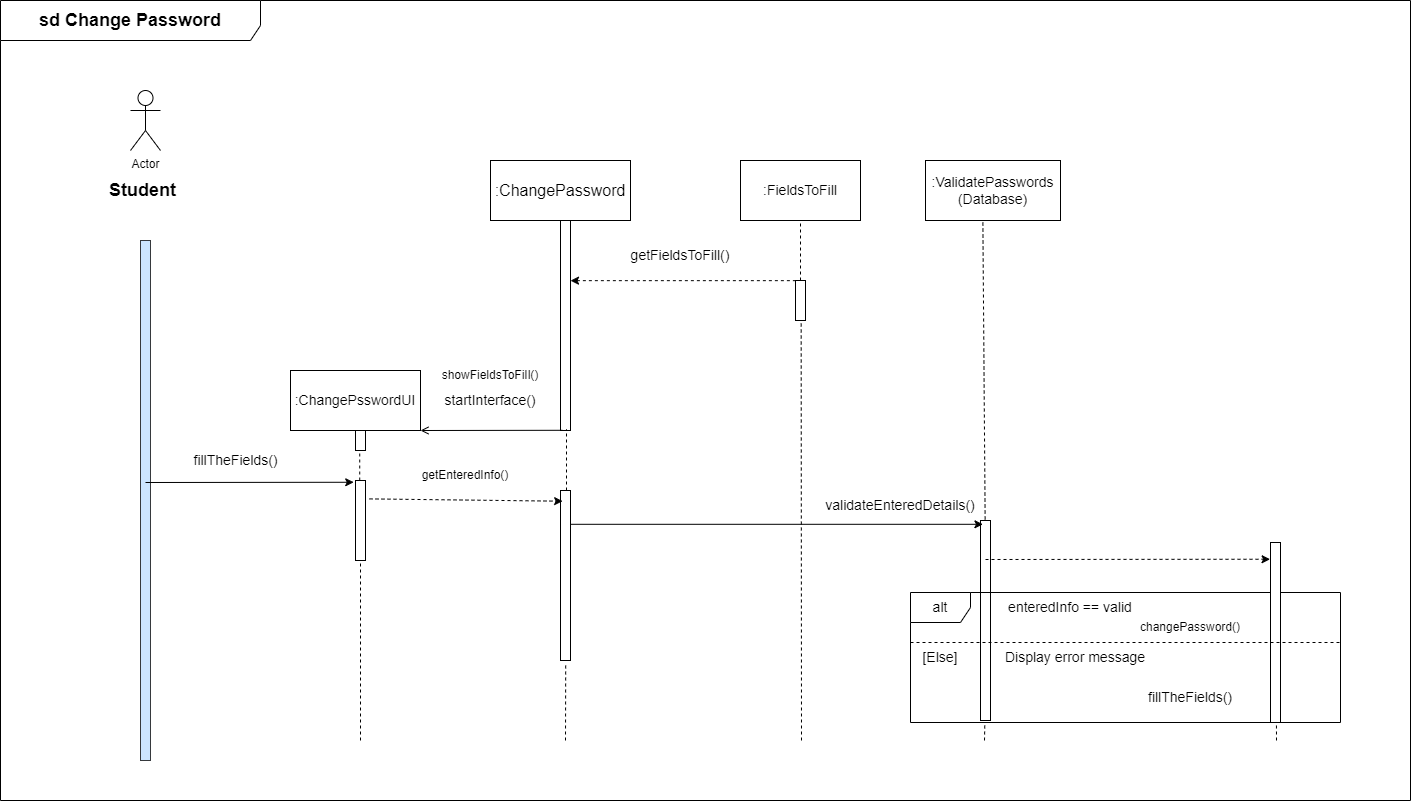

The diagram above was exported from draw.io. Its source (the exported page's mxGraphModel, read from the mxfile embedded in the PNG):
<mxGraphModel dx="2577" dy="2110" grid="1" gridSize="10" guides="1" tooltips="1" connect="1" arrows="1" fold="1" page="1" pageScale="1" pageWidth="850" pageHeight="1100" math="0" shadow="0">
  <root>
    <mxCell id="0" />
    <mxCell id="1" parent="0" />
    <mxCell id="ITZ5q__YaqDOFG8qlr_B-1" value="" style="html=1;points=[];perimeter=orthogonalPerimeter;labelBackgroundColor=#FFFFFF;fillColor=#cce5ff;strokeColor=#36393d;" vertex="1" parent="1">
      <mxGeometry x="90" y="160" width="10" height="520" as="geometry" />
    </mxCell>
    <mxCell id="ITZ5q__YaqDOFG8qlr_B-2" value="Actor" style="shape=umlActor;verticalLabelPosition=bottom;verticalAlign=top;html=1;outlineConnect=0;labelBackgroundColor=#FFFFFF;fillColor=none;" vertex="1" parent="1">
      <mxGeometry x="80" y="10" width="30" height="60" as="geometry" />
    </mxCell>
    <mxCell id="ITZ5q__YaqDOFG8qlr_B-3" value="&lt;span style=&quot;font-size: 18px;&quot;&gt;&lt;b&gt;Student&lt;/b&gt;&lt;/span&gt;" style="text;html=1;strokeColor=none;fillColor=none;align=center;verticalAlign=middle;whiteSpace=wrap;rounded=0;labelBackgroundColor=#FFFFFF;" vertex="1" parent="1">
      <mxGeometry x="10" y="95" width="165" height="30" as="geometry" />
    </mxCell>
    <mxCell id="ITZ5q__YaqDOFG8qlr_B-4" value="&lt;font size=&quot;3&quot;&gt;:ChangePassword&lt;/font&gt;" style="rounded=0;whiteSpace=wrap;html=1;labelBackgroundColor=#FFFFFF;fontSize=18;fillColor=none;" vertex="1" parent="1">
      <mxGeometry x="440" y="80" width="140" height="60" as="geometry" />
    </mxCell>
    <mxCell id="ITZ5q__YaqDOFG8qlr_B-5" value=":FieldsToFill" style="rounded=0;whiteSpace=wrap;html=1;labelBackgroundColor=#FFFFFF;fontSize=14;fillColor=none;" vertex="1" parent="1">
      <mxGeometry x="690" y="80" width="120" height="60" as="geometry" />
    </mxCell>
    <mxCell id="ITZ5q__YaqDOFG8qlr_B-6" value=":ValidatePasswords&lt;br&gt;(Database)" style="rounded=0;whiteSpace=wrap;html=1;labelBackgroundColor=#FFFFFF;fontSize=14;fillColor=none;" vertex="1" parent="1">
      <mxGeometry x="875" y="80" width="135" height="60" as="geometry" />
    </mxCell>
    <mxCell id="ITZ5q__YaqDOFG8qlr_B-7" value=":ChangePsswordUI" style="rounded=0;whiteSpace=wrap;html=1;labelBackgroundColor=#FFFFFF;fontSize=14;fillColor=none;" vertex="1" parent="1">
      <mxGeometry x="240" y="290" width="130" height="60" as="geometry" />
    </mxCell>
    <mxCell id="ITZ5q__YaqDOFG8qlr_B-8" style="edgeStyle=orthogonalEdgeStyle;rounded=0;orthogonalLoop=1;jettySize=auto;html=1;exitX=0.5;exitY=1;exitDx=0;exitDy=0;labelBackgroundColor=#000000;labelBorderColor=default;fontSize=14;" edge="1" parent="1" source="ITZ5q__YaqDOFG8qlr_B-7" target="ITZ5q__YaqDOFG8qlr_B-7">
      <mxGeometry relative="1" as="geometry" />
    </mxCell>
    <mxCell id="ITZ5q__YaqDOFG8qlr_B-9" value="" style="html=1;points=[];perimeter=orthogonalPerimeter;labelBackgroundColor=#FFFFFF;fontSize=14;fillColor=none;" vertex="1" parent="1">
      <mxGeometry x="305" y="350" width="10" height="20" as="geometry" />
    </mxCell>
    <mxCell id="ITZ5q__YaqDOFG8qlr_B-10" value="" style="html=1;points=[];perimeter=orthogonalPerimeter;labelBackgroundColor=#FFFFFF;fontSize=14;fillColor=none;" vertex="1" parent="1">
      <mxGeometry x="305" y="400" width="10" height="80" as="geometry" />
    </mxCell>
    <mxCell id="ITZ5q__YaqDOFG8qlr_B-11" value="" style="html=1;points=[];perimeter=orthogonalPerimeter;labelBackgroundColor=#FFFFFF;fontSize=14;fillColor=none;" vertex="1" parent="1">
      <mxGeometry x="510" y="140" width="10" height="210" as="geometry" />
    </mxCell>
    <mxCell id="ITZ5q__YaqDOFG8qlr_B-12" value="" style="html=1;points=[];perimeter=orthogonalPerimeter;labelBackgroundColor=#FFFFFF;fontSize=14;fillColor=none;" vertex="1" parent="1">
      <mxGeometry x="745" y="200" width="10" height="40" as="geometry" />
    </mxCell>
    <mxCell id="ITZ5q__YaqDOFG8qlr_B-13" value="" style="endArrow=none;html=1;rounded=0;labelBackgroundColor=#000000;labelBorderColor=default;fontSize=14;entryX=0.014;entryY=0.004;entryDx=0;entryDy=0;entryPerimeter=0;startArrow=classic;startFill=1;endFill=0;dashed=1;" edge="1" parent="1" source="ITZ5q__YaqDOFG8qlr_B-11" target="ITZ5q__YaqDOFG8qlr_B-12">
      <mxGeometry width="50" height="50" relative="1" as="geometry">
        <mxPoint x="520" y="200" as="sourcePoint" />
        <mxPoint x="680" y="360" as="targetPoint" />
      </mxGeometry>
    </mxCell>
    <mxCell id="ITZ5q__YaqDOFG8qlr_B-14" value="getFieldsToFill()" style="text;html=1;strokeColor=none;fillColor=none;align=center;verticalAlign=middle;whiteSpace=wrap;rounded=0;labelBackgroundColor=#FFFFFF;fontSize=14;" vertex="1" parent="1">
      <mxGeometry x="600" y="160" width="60" height="30" as="geometry" />
    </mxCell>
    <mxCell id="ITZ5q__YaqDOFG8qlr_B-15" value="" style="endArrow=open;html=1;rounded=0;labelBackgroundColor=#000000;labelBorderColor=default;fontSize=14;entryX=1;entryY=1;entryDx=0;entryDy=0;exitX=0.2;exitY=0.999;exitDx=0;exitDy=0;exitPerimeter=0;endFill=0;" edge="1" parent="1" source="ITZ5q__YaqDOFG8qlr_B-11" target="ITZ5q__YaqDOFG8qlr_B-7">
      <mxGeometry width="50" height="50" relative="1" as="geometry">
        <mxPoint x="380" y="410" as="sourcePoint" />
        <mxPoint x="430" y="360" as="targetPoint" />
      </mxGeometry>
    </mxCell>
    <mxCell id="ITZ5q__YaqDOFG8qlr_B-16" value="startInterface()" style="text;html=1;strokeColor=none;fillColor=none;align=center;verticalAlign=middle;whiteSpace=wrap;rounded=0;labelBackgroundColor=#FFFFFF;fontSize=14;" vertex="1" parent="1">
      <mxGeometry x="410" y="305" width="60" height="30" as="geometry" />
    </mxCell>
    <mxCell id="ITZ5q__YaqDOFG8qlr_B-17" value="fillTheFields()" style="text;html=1;align=center;verticalAlign=middle;resizable=0;points=[];autosize=1;strokeColor=none;fillColor=none;fontSize=14;" vertex="1" parent="1">
      <mxGeometry x="130" y="365" width="110" height="30" as="geometry" />
    </mxCell>
    <mxCell id="ITZ5q__YaqDOFG8qlr_B-18" value="" style="endArrow=classic;html=1;rounded=0;labelBackgroundColor=#000000;labelBorderColor=default;fontSize=14;entryX=-0.178;entryY=0.022;entryDx=0;entryDy=0;entryPerimeter=0;" edge="1" parent="1" target="ITZ5q__YaqDOFG8qlr_B-10">
      <mxGeometry width="50" height="50" relative="1" as="geometry">
        <mxPoint x="95" y="402" as="sourcePoint" />
        <mxPoint x="390" y="460" as="targetPoint" />
      </mxGeometry>
    </mxCell>
    <mxCell id="ITZ5q__YaqDOFG8qlr_B-19" value="" style="html=1;points=[];perimeter=orthogonalPerimeter;labelBackgroundColor=#FFFFFF;fontSize=14;fillColor=none;" vertex="1" parent="1">
      <mxGeometry x="930" y="440" width="10" height="200" as="geometry" />
    </mxCell>
    <mxCell id="ITZ5q__YaqDOFG8qlr_B-20" value="" style="endArrow=classic;html=1;rounded=0;labelBackgroundColor=#000000;labelBorderColor=default;fontSize=14;entryX=0.244;entryY=0.019;entryDx=0;entryDy=0;entryPerimeter=0;" edge="1" parent="1" source="ITZ5q__YaqDOFG8qlr_B-25" target="ITZ5q__YaqDOFG8qlr_B-19">
      <mxGeometry width="50" height="50" relative="1" as="geometry">
        <mxPoint x="320" y="422" as="sourcePoint" />
        <mxPoint x="1190" y="450" as="targetPoint" />
      </mxGeometry>
    </mxCell>
    <mxCell id="ITZ5q__YaqDOFG8qlr_B-21" value="alt" style="shape=umlFrame;whiteSpace=wrap;html=1;labelBackgroundColor=#FFFFFF;fontSize=14;fillColor=none;" vertex="1" parent="1">
      <mxGeometry x="860" y="512" width="430" height="130" as="geometry" />
    </mxCell>
    <mxCell id="ITZ5q__YaqDOFG8qlr_B-22" value="enteredInfo == valid" style="text;html=1;strokeColor=none;fillColor=none;align=center;verticalAlign=middle;whiteSpace=wrap;rounded=0;labelBackgroundColor=#FFFFFF;fontSize=14;" vertex="1" parent="1">
      <mxGeometry x="950" y="512" width="140" height="30" as="geometry" />
    </mxCell>
    <mxCell id="ITZ5q__YaqDOFG8qlr_B-23" value="[Else]" style="text;html=1;strokeColor=none;fillColor=none;align=center;verticalAlign=middle;whiteSpace=wrap;rounded=0;labelBackgroundColor=#FFFFFF;fontSize=14;" vertex="1" parent="1">
      <mxGeometry x="860" y="562" width="60" height="30" as="geometry" />
    </mxCell>
    <mxCell id="ITZ5q__YaqDOFG8qlr_B-24" value="fillTheFields()" style="text;html=1;strokeColor=none;fillColor=none;align=center;verticalAlign=middle;whiteSpace=wrap;rounded=0;labelBackgroundColor=#FFFFFF;fontSize=14;" vertex="1" parent="1">
      <mxGeometry x="1110" y="602" width="60" height="30" as="geometry" />
    </mxCell>
    <mxCell id="ITZ5q__YaqDOFG8qlr_B-25" value="" style="html=1;points=[];perimeter=orthogonalPerimeter;labelBackgroundColor=#FFFFFF;fontSize=14;fillColor=none;" vertex="1" parent="1">
      <mxGeometry x="510" y="410" width="10" height="170" as="geometry" />
    </mxCell>
    <mxCell id="ITZ5q__YaqDOFG8qlr_B-26" value="validateEnteredDetails()" style="text;html=1;strokeColor=none;fillColor=none;align=center;verticalAlign=middle;whiteSpace=wrap;rounded=0;labelBackgroundColor=#FFFFFF;fontSize=14;" vertex="1" parent="1">
      <mxGeometry x="820" y="410" width="60" height="30" as="geometry" />
    </mxCell>
    <mxCell id="ITZ5q__YaqDOFG8qlr_B-27" value="" style="endArrow=none;dashed=1;html=1;rounded=0;entryX=0.423;entryY=1.096;entryDx=0;entryDy=0;entryPerimeter=0;" edge="1" parent="1" source="ITZ5q__YaqDOFG8qlr_B-10" target="ITZ5q__YaqDOFG8qlr_B-9">
      <mxGeometry width="50" height="50" relative="1" as="geometry">
        <mxPoint x="265" y="430" as="sourcePoint" />
        <mxPoint x="315" y="380" as="targetPoint" />
      </mxGeometry>
    </mxCell>
    <mxCell id="ITZ5q__YaqDOFG8qlr_B-28" value="" style="endArrow=none;dashed=1;html=1;rounded=0;" edge="1" parent="1">
      <mxGeometry width="50" height="50" relative="1" as="geometry">
        <mxPoint x="310" y="660" as="sourcePoint" />
        <mxPoint x="310" y="480" as="targetPoint" />
      </mxGeometry>
    </mxCell>
    <mxCell id="ITZ5q__YaqDOFG8qlr_B-29" value="" style="endArrow=classic;dashed=1;html=1;rounded=0;exitX=1.4;exitY=0.23;exitDx=0;exitDy=0;exitPerimeter=0;entryX=0.214;entryY=0.063;entryDx=0;entryDy=0;entryPerimeter=0;endFill=1;" edge="1" parent="1" source="ITZ5q__YaqDOFG8qlr_B-10" target="ITZ5q__YaqDOFG8qlr_B-25">
      <mxGeometry width="50" height="50" relative="1" as="geometry">
        <mxPoint x="590" y="500" as="sourcePoint" />
        <mxPoint x="640" y="450" as="targetPoint" />
      </mxGeometry>
    </mxCell>
    <mxCell id="ITZ5q__YaqDOFG8qlr_B-30" value="" style="endArrow=classic;dashed=1;html=1;rounded=0;endFill=1;entryX=-0.043;entryY=0.093;entryDx=0;entryDy=0;entryPerimeter=0;" edge="1" parent="1" target="ITZ5q__YaqDOFG8qlr_B-32">
      <mxGeometry width="50" height="50" relative="1" as="geometry">
        <mxPoint x="935" y="479.00000000000045" as="sourcePoint" />
        <mxPoint x="1225" y="486" as="targetPoint" />
      </mxGeometry>
    </mxCell>
    <mxCell id="ITZ5q__YaqDOFG8qlr_B-31" value="getEnteredInfo()" style="text;html=1;strokeColor=none;fillColor=none;align=center;verticalAlign=middle;whiteSpace=wrap;rounded=0;" vertex="1" parent="1">
      <mxGeometry x="385" y="380" width="60" height="30" as="geometry" />
    </mxCell>
    <mxCell id="ITZ5q__YaqDOFG8qlr_B-32" value="" style="html=1;points=[];perimeter=orthogonalPerimeter;" vertex="1" parent="1">
      <mxGeometry x="1220" y="462" width="10" height="180" as="geometry" />
    </mxCell>
    <mxCell id="ITZ5q__YaqDOFG8qlr_B-33" value="Display error message" style="text;html=1;strokeColor=none;fillColor=none;align=center;verticalAlign=middle;whiteSpace=wrap;rounded=0;labelBackgroundColor=#FFFFFF;fontSize=14;" vertex="1" parent="1">
      <mxGeometry x="940" y="562" width="170" height="30" as="geometry" />
    </mxCell>
    <mxCell id="ITZ5q__YaqDOFG8qlr_B-34" value="" style="endArrow=none;dashed=1;html=1;rounded=0;exitX=0;exitY=0;exitDx=0;exitDy=0;" edge="1" parent="1" source="ITZ5q__YaqDOFG8qlr_B-23">
      <mxGeometry width="50" height="50" relative="1" as="geometry">
        <mxPoint x="915" y="577" as="sourcePoint" />
        <mxPoint x="1290" y="562" as="targetPoint" />
      </mxGeometry>
    </mxCell>
    <mxCell id="ITZ5q__YaqDOFG8qlr_B-35" value="" style="endArrow=none;dashed=1;html=1;rounded=0;entryX=0.52;entryY=1.019;entryDx=0;entryDy=0;entryPerimeter=0;" edge="1" parent="1" target="ITZ5q__YaqDOFG8qlr_B-25">
      <mxGeometry width="50" height="50" relative="1" as="geometry">
        <mxPoint x="515" y="660" as="sourcePoint" />
        <mxPoint x="600" y="530" as="targetPoint" />
      </mxGeometry>
    </mxCell>
    <mxCell id="ITZ5q__YaqDOFG8qlr_B-36" value="" style="endArrow=none;dashed=1;html=1;rounded=0;entryX=0.6;entryY=0.996;entryDx=0;entryDy=0;entryPerimeter=0;" edge="1" parent="1" source="ITZ5q__YaqDOFG8qlr_B-25" target="ITZ5q__YaqDOFG8qlr_B-11">
      <mxGeometry width="50" height="50" relative="1" as="geometry">
        <mxPoint x="470" y="410" as="sourcePoint" />
        <mxPoint x="520" y="360" as="targetPoint" />
      </mxGeometry>
    </mxCell>
    <mxCell id="ITZ5q__YaqDOFG8qlr_B-37" value="" style="endArrow=none;dashed=1;html=1;rounded=0;entryX=0.567;entryY=1;entryDx=0;entryDy=0;entryPerimeter=0;" edge="1" parent="1" target="ITZ5q__YaqDOFG8qlr_B-12">
      <mxGeometry width="50" height="50" relative="1" as="geometry">
        <mxPoint x="751" y="660" as="sourcePoint" />
        <mxPoint x="760" y="270" as="targetPoint" />
      </mxGeometry>
    </mxCell>
    <mxCell id="ITZ5q__YaqDOFG8qlr_B-38" value="" style="endArrow=none;dashed=1;html=1;rounded=0;entryX=0.5;entryY=1;entryDx=0;entryDy=0;" edge="1" parent="1" target="ITZ5q__YaqDOFG8qlr_B-5">
      <mxGeometry width="50" height="50" relative="1" as="geometry">
        <mxPoint x="750" y="200" as="sourcePoint" />
        <mxPoint x="740" y="150" as="targetPoint" />
      </mxGeometry>
    </mxCell>
    <mxCell id="ITZ5q__YaqDOFG8qlr_B-39" value="" style="endArrow=none;dashed=1;html=1;rounded=0;exitX=0.464;exitY=-0.005;exitDx=0;exitDy=0;exitPerimeter=0;entryX=0.425;entryY=1.017;entryDx=0;entryDy=0;entryPerimeter=0;" edge="1" parent="1" source="ITZ5q__YaqDOFG8qlr_B-19" target="ITZ5q__YaqDOFG8qlr_B-6">
      <mxGeometry width="50" height="50" relative="1" as="geometry">
        <mxPoint x="900" y="335" as="sourcePoint" />
        <mxPoint x="935" y="150" as="targetPoint" />
      </mxGeometry>
    </mxCell>
    <mxCell id="ITZ5q__YaqDOFG8qlr_B-40" value="showFieldsToFiIl()" style="text;html=1;strokeColor=none;fillColor=none;align=center;verticalAlign=middle;whiteSpace=wrap;rounded=0;" vertex="1" parent="1">
      <mxGeometry x="410" y="280" width="60" height="30" as="geometry" />
    </mxCell>
    <mxCell id="ITZ5q__YaqDOFG8qlr_B-41" value="changePassword()" style="text;html=1;strokeColor=none;fillColor=none;align=center;verticalAlign=middle;whiteSpace=wrap;rounded=0;" vertex="1" parent="1">
      <mxGeometry x="1110" y="532" width="60" height="30" as="geometry" />
    </mxCell>
    <mxCell id="ITZ5q__YaqDOFG8qlr_B-42" value="&lt;font style=&quot;font-size: 18px;&quot;&gt;&lt;b&gt;sd Change Password&lt;br&gt;&lt;/b&gt;&lt;/font&gt;" style="shape=umlFrame;whiteSpace=wrap;html=1;width=260;height=40;" vertex="1" parent="1">
      <mxGeometry x="-50" y="-80" width="1410" height="800" as="geometry" />
    </mxCell>
    <mxCell id="ITZ5q__YaqDOFG8qlr_B-43" value="" style="endArrow=none;dashed=1;html=1;rounded=0;entryX=0.851;entryY=0.996;entryDx=0;entryDy=0;entryPerimeter=0;" edge="1" parent="1" target="ITZ5q__YaqDOFG8qlr_B-21">
      <mxGeometry width="50" height="50" relative="1" as="geometry">
        <mxPoint x="1225.9999999999995" y="660" as="sourcePoint" />
        <mxPoint x="1240" y="692" as="targetPoint" />
      </mxGeometry>
    </mxCell>
    <mxCell id="ITZ5q__YaqDOFG8qlr_B-44" value="" style="endArrow=none;dashed=1;html=1;rounded=0;entryX=0.851;entryY=0.996;entryDx=0;entryDy=0;entryPerimeter=0;" edge="1" parent="1">
      <mxGeometry width="50" height="50" relative="1" as="geometry">
        <mxPoint x="934" y="660" as="sourcePoint" />
        <mxPoint x="934.3299999999999" y="642" as="targetPoint" />
      </mxGeometry>
    </mxCell>
  </root>
</mxGraphModel>